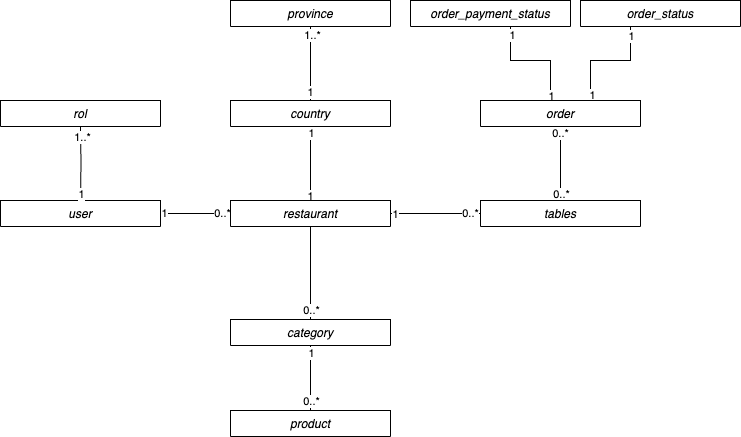

The diagram above was exported from draw.io. Its source (the exported page's mxGraphModel, read from the mxfile embedded in the PNG):
<mxGraphModel dx="1194" dy="798" grid="1" gridSize="10" guides="1" tooltips="1" connect="1" arrows="1" fold="1" page="1" pageScale="1" pageWidth="827" pageHeight="1169" math="0" shadow="0">
  <root>
    <mxCell id="WIyWlLk6GJQsqaUBKTNV-0" />
    <mxCell id="WIyWlLk6GJQsqaUBKTNV-1" parent="WIyWlLk6GJQsqaUBKTNV-0" />
    <mxCell id="OiHQQ5K2V-82J_TtIYrO-25" value="" style="edgeStyle=orthogonalEdgeStyle;rounded=0;orthogonalLoop=1;jettySize=auto;html=1;endArrow=none;endFill=0;" parent="WIyWlLk6GJQsqaUBKTNV-1" source="zkfFHV4jXpPFQw0GAbJ--0" target="OiHQQ5K2V-82J_TtIYrO-23" edge="1">
      <mxGeometry relative="1" as="geometry" />
    </mxCell>
    <mxCell id="OiHQQ5K2V-82J_TtIYrO-66" value="1" style="edgeLabel;html=1;align=center;verticalAlign=middle;resizable=0;points=[];" parent="OiHQQ5K2V-82J_TtIYrO-25" connectable="0" vertex="1">
      <mxGeometry x="-0.92" y="1" relative="1" as="geometry">
        <mxPoint as="offset" />
      </mxGeometry>
    </mxCell>
    <mxCell id="OiHQQ5K2V-82J_TtIYrO-68" value="0..*" style="edgeLabel;html=1;align=center;verticalAlign=middle;resizable=0;points=[];" parent="OiHQQ5K2V-82J_TtIYrO-25" connectable="0" vertex="1">
      <mxGeometry x="0.73" y="1" relative="1" as="geometry">
        <mxPoint as="offset" />
      </mxGeometry>
    </mxCell>
    <mxCell id="zkfFHV4jXpPFQw0GAbJ--0" value="user" style="swimlane;fontStyle=2;align=center;verticalAlign=top;childLayout=stackLayout;horizontal=1;startSize=26;horizontalStack=0;resizeParent=1;resizeLast=0;collapsible=1;marginBottom=0;rounded=0;shadow=0;strokeWidth=1;" parent="WIyWlLk6GJQsqaUBKTNV-1" vertex="1" collapsed="1">
      <mxGeometry x="220" y="440" width="160" height="26" as="geometry">
        <mxRectangle x="220" y="120" width="160" height="40" as="alternateBounds" />
      </mxGeometry>
    </mxCell>
    <mxCell id="zkfFHV4jXpPFQw0GAbJ--4" value="" style="line;html=1;strokeWidth=1;align=left;verticalAlign=middle;spacingTop=-1;spacingLeft=3;spacingRight=3;rotatable=0;labelPosition=right;points=[];portConstraint=eastwest;" parent="zkfFHV4jXpPFQw0GAbJ--0" vertex="1">
      <mxGeometry y="26" width="160" height="8" as="geometry" />
    </mxCell>
    <mxCell id="OiHQQ5K2V-82J_TtIYrO-28" value="" style="edgeStyle=orthogonalEdgeStyle;rounded=0;orthogonalLoop=1;jettySize=auto;html=1;endArrow=none;endFill=0;" parent="WIyWlLk6GJQsqaUBKTNV-1" source="OiHQQ5K2V-82J_TtIYrO-23" target="OiHQQ5K2V-82J_TtIYrO-26" edge="1">
      <mxGeometry relative="1" as="geometry" />
    </mxCell>
    <mxCell id="OiHQQ5K2V-82J_TtIYrO-69" value="1" style="edgeLabel;html=1;align=center;verticalAlign=middle;resizable=0;points=[];" parent="OiHQQ5K2V-82J_TtIYrO-28" connectable="0" vertex="1">
      <mxGeometry x="-0.8715" y="1" relative="1" as="geometry">
        <mxPoint as="offset" />
      </mxGeometry>
    </mxCell>
    <mxCell id="OiHQQ5K2V-82J_TtIYrO-71" value="1" style="edgeLabel;html=1;align=center;verticalAlign=middle;resizable=0;points=[];" parent="OiHQQ5K2V-82J_TtIYrO-28" connectable="0" vertex="1">
      <mxGeometry x="0.8808" relative="1" as="geometry">
        <mxPoint y="2" as="offset" />
      </mxGeometry>
    </mxCell>
    <mxCell id="OiHQQ5K2V-82J_TtIYrO-34" value="" style="edgeStyle=orthogonalEdgeStyle;rounded=0;orthogonalLoop=1;jettySize=auto;html=1;endArrow=none;endFill=0;" parent="WIyWlLk6GJQsqaUBKTNV-1" source="OiHQQ5K2V-82J_TtIYrO-23" target="OiHQQ5K2V-82J_TtIYrO-32" edge="1">
      <mxGeometry relative="1" as="geometry" />
    </mxCell>
    <mxCell id="OiHQQ5K2V-82J_TtIYrO-86" value="1" style="edgeLabel;html=1;align=center;verticalAlign=middle;resizable=0;points=[];" parent="OiHQQ5K2V-82J_TtIYrO-34" connectable="0" vertex="1">
      <mxGeometry x="-0.9087" relative="1" as="geometry">
        <mxPoint as="offset" />
      </mxGeometry>
    </mxCell>
    <mxCell id="OiHQQ5K2V-82J_TtIYrO-88" value="0..*" style="edgeLabel;html=1;align=center;verticalAlign=middle;resizable=0;points=[];" parent="OiHQQ5K2V-82J_TtIYrO-34" connectable="0" vertex="1">
      <mxGeometry x="0.8125" y="1" relative="1" as="geometry">
        <mxPoint x="-3" as="offset" />
      </mxGeometry>
    </mxCell>
    <mxCell id="OiHQQ5K2V-82J_TtIYrO-65" value="" style="edgeStyle=orthogonalEdgeStyle;rounded=0;orthogonalLoop=1;jettySize=auto;html=1;endArrow=none;endFill=0;entryX=0.5;entryY=0;entryDx=0;entryDy=0;" parent="WIyWlLk6GJQsqaUBKTNV-1" source="OiHQQ5K2V-82J_TtIYrO-23" target="OiHQQ5K2V-82J_TtIYrO-63" edge="1">
      <mxGeometry relative="1" as="geometry">
        <mxPoint x="550" y="530" as="targetPoint" />
      </mxGeometry>
    </mxCell>
    <mxCell id="OiHQQ5K2V-82J_TtIYrO-77" value="0..*" style="edgeLabel;html=1;align=center;verticalAlign=middle;resizable=0;points=[];" parent="OiHQQ5K2V-82J_TtIYrO-65" connectable="0" vertex="1">
      <mxGeometry x="0.8386" relative="1" as="geometry">
        <mxPoint y="-2" as="offset" />
      </mxGeometry>
    </mxCell>
    <mxCell id="OiHQQ5K2V-82J_TtIYrO-23" value="restaurant" style="swimlane;fontStyle=2;align=center;verticalAlign=top;childLayout=stackLayout;horizontal=1;startSize=26;horizontalStack=0;resizeParent=1;resizeLast=0;collapsible=1;marginBottom=0;rounded=0;shadow=0;strokeWidth=1;" parent="WIyWlLk6GJQsqaUBKTNV-1" collapsed="1" vertex="1">
      <mxGeometry x="450" y="440" width="160" height="26" as="geometry">
        <mxRectangle x="460" y="120" width="160" height="40" as="alternateBounds" />
      </mxGeometry>
    </mxCell>
    <mxCell id="OiHQQ5K2V-82J_TtIYrO-24" value="" style="line;html=1;strokeWidth=1;align=left;verticalAlign=middle;spacingTop=-1;spacingLeft=3;spacingRight=3;rotatable=0;labelPosition=right;points=[];portConstraint=eastwest;" parent="OiHQQ5K2V-82J_TtIYrO-23" vertex="1">
      <mxGeometry y="26" width="160" height="8" as="geometry" />
    </mxCell>
    <mxCell id="OiHQQ5K2V-82J_TtIYrO-31" value="" style="edgeStyle=orthogonalEdgeStyle;rounded=0;orthogonalLoop=1;jettySize=auto;html=1;endArrow=none;endFill=0;" parent="WIyWlLk6GJQsqaUBKTNV-1" source="OiHQQ5K2V-82J_TtIYrO-26" target="OiHQQ5K2V-82J_TtIYrO-29" edge="1">
      <mxGeometry relative="1" as="geometry" />
    </mxCell>
    <mxCell id="OiHQQ5K2V-82J_TtIYrO-72" value="1" style="edgeLabel;html=1;align=center;verticalAlign=middle;resizable=0;points=[];" parent="OiHQQ5K2V-82J_TtIYrO-31" connectable="0" vertex="1">
      <mxGeometry x="-0.7674" y="1" relative="1" as="geometry">
        <mxPoint as="offset" />
      </mxGeometry>
    </mxCell>
    <mxCell id="OiHQQ5K2V-82J_TtIYrO-74" value="1..*" style="edgeLabel;html=1;align=center;verticalAlign=middle;resizable=0;points=[];" parent="OiHQQ5K2V-82J_TtIYrO-31" connectable="0" vertex="1">
      <mxGeometry x="0.7711" y="-1" relative="1" as="geometry">
        <mxPoint as="offset" />
      </mxGeometry>
    </mxCell>
    <mxCell id="OiHQQ5K2V-82J_TtIYrO-26" value="country" style="swimlane;fontStyle=2;align=center;verticalAlign=top;childLayout=stackLayout;horizontal=1;startSize=26;horizontalStack=0;resizeParent=1;resizeLast=0;collapsible=1;marginBottom=0;rounded=0;shadow=0;strokeWidth=1;" parent="WIyWlLk6GJQsqaUBKTNV-1" collapsed="1" vertex="1">
      <mxGeometry x="450" y="340" width="160" height="26" as="geometry">
        <mxRectangle x="460" y="120" width="160" height="40" as="alternateBounds" />
      </mxGeometry>
    </mxCell>
    <mxCell id="OiHQQ5K2V-82J_TtIYrO-27" value="" style="line;html=1;strokeWidth=1;align=left;verticalAlign=middle;spacingTop=-1;spacingLeft=3;spacingRight=3;rotatable=0;labelPosition=right;points=[];portConstraint=eastwest;" parent="OiHQQ5K2V-82J_TtIYrO-26" vertex="1">
      <mxGeometry y="26" width="160" height="8" as="geometry" />
    </mxCell>
    <mxCell id="OiHQQ5K2V-82J_TtIYrO-29" value="province" style="swimlane;fontStyle=2;align=center;verticalAlign=top;childLayout=stackLayout;horizontal=1;startSize=26;horizontalStack=0;resizeParent=1;resizeLast=0;collapsible=1;marginBottom=0;rounded=0;shadow=0;strokeWidth=1;" parent="WIyWlLk6GJQsqaUBKTNV-1" collapsed="1" vertex="1">
      <mxGeometry x="450" y="240" width="160" height="26" as="geometry">
        <mxRectangle x="460" y="120" width="160" height="40" as="alternateBounds" />
      </mxGeometry>
    </mxCell>
    <mxCell id="OiHQQ5K2V-82J_TtIYrO-30" value="" style="line;html=1;strokeWidth=1;align=left;verticalAlign=middle;spacingTop=-1;spacingLeft=3;spacingRight=3;rotatable=0;labelPosition=right;points=[];portConstraint=eastwest;" parent="OiHQQ5K2V-82J_TtIYrO-29" vertex="1">
      <mxGeometry y="26" width="160" height="8" as="geometry" />
    </mxCell>
    <mxCell id="OiHQQ5K2V-82J_TtIYrO-37" value="" style="edgeStyle=orthogonalEdgeStyle;rounded=0;orthogonalLoop=1;jettySize=auto;html=1;endArrow=none;endFill=0;" parent="WIyWlLk6GJQsqaUBKTNV-1" source="OiHQQ5K2V-82J_TtIYrO-32" target="OiHQQ5K2V-82J_TtIYrO-35" edge="1">
      <mxGeometry relative="1" as="geometry" />
    </mxCell>
    <mxCell id="OiHQQ5K2V-82J_TtIYrO-89" value="0..*" style="edgeLabel;html=1;align=center;verticalAlign=middle;resizable=0;points=[];" parent="OiHQQ5K2V-82J_TtIYrO-37" connectable="0" vertex="1">
      <mxGeometry x="-0.804" relative="1" as="geometry">
        <mxPoint as="offset" />
      </mxGeometry>
    </mxCell>
    <mxCell id="OiHQQ5K2V-82J_TtIYrO-91" value="0..*" style="edgeLabel;html=1;align=center;verticalAlign=middle;resizable=0;points=[];" parent="OiHQQ5K2V-82J_TtIYrO-37" connectable="0" vertex="1">
      <mxGeometry x="0.881" y="1" relative="1" as="geometry">
        <mxPoint y="2" as="offset" />
      </mxGeometry>
    </mxCell>
    <mxCell id="OiHQQ5K2V-82J_TtIYrO-32" value="tables" style="swimlane;fontStyle=2;align=center;verticalAlign=top;childLayout=stackLayout;horizontal=1;startSize=26;horizontalStack=0;resizeParent=1;resizeLast=0;collapsible=1;marginBottom=0;rounded=0;shadow=0;strokeWidth=1;" parent="WIyWlLk6GJQsqaUBKTNV-1" collapsed="1" vertex="1">
      <mxGeometry x="700" y="440" width="160" height="26" as="geometry">
        <mxRectangle x="460" y="120" width="160" height="40" as="alternateBounds" />
      </mxGeometry>
    </mxCell>
    <mxCell id="OiHQQ5K2V-82J_TtIYrO-33" value="" style="line;html=1;strokeWidth=1;align=left;verticalAlign=middle;spacingTop=-1;spacingLeft=3;spacingRight=3;rotatable=0;labelPosition=right;points=[];portConstraint=eastwest;" parent="OiHQQ5K2V-82J_TtIYrO-32" vertex="1">
      <mxGeometry y="26" width="160" height="8" as="geometry" />
    </mxCell>
    <mxCell id="OiHQQ5K2V-82J_TtIYrO-43" value="" style="edgeStyle=orthogonalEdgeStyle;rounded=0;orthogonalLoop=1;jettySize=auto;html=1;endArrow=none;endFill=0;" parent="WIyWlLk6GJQsqaUBKTNV-1" source="OiHQQ5K2V-82J_TtIYrO-35" target="OiHQQ5K2V-82J_TtIYrO-41" edge="1">
      <mxGeometry relative="1" as="geometry">
        <Array as="points">
          <mxPoint x="810" y="300" />
          <mxPoint x="850" y="300" />
        </Array>
      </mxGeometry>
    </mxCell>
    <mxCell id="OiHQQ5K2V-82J_TtIYrO-94" value="1" style="edgeLabel;html=1;align=center;verticalAlign=middle;resizable=0;points=[];" parent="OiHQQ5K2V-82J_TtIYrO-43" connectable="0" vertex="1">
      <mxGeometry x="0.8443" relative="1" as="geometry">
        <mxPoint as="offset" />
      </mxGeometry>
    </mxCell>
    <mxCell id="OiHQQ5K2V-82J_TtIYrO-105" value="1" style="edgeLabel;html=1;align=center;verticalAlign=middle;resizable=0;points=[];" parent="OiHQQ5K2V-82J_TtIYrO-43" connectable="0" vertex="1">
      <mxGeometry x="-0.9078" y="-1" relative="1" as="geometry">
        <mxPoint y="-1" as="offset" />
      </mxGeometry>
    </mxCell>
    <mxCell id="OiHQQ5K2V-82J_TtIYrO-100" value="" style="edgeStyle=orthogonalEdgeStyle;rounded=0;orthogonalLoop=1;jettySize=auto;html=1;endArrow=none;endFill=0;" parent="WIyWlLk6GJQsqaUBKTNV-1" source="OiHQQ5K2V-82J_TtIYrO-35" target="OiHQQ5K2V-82J_TtIYrO-98" edge="1">
      <mxGeometry relative="1" as="geometry">
        <Array as="points">
          <mxPoint x="770" y="300" />
          <mxPoint x="730" y="300" />
        </Array>
      </mxGeometry>
    </mxCell>
    <mxCell id="OiHQQ5K2V-82J_TtIYrO-106" value="1" style="edgeLabel;html=1;align=center;verticalAlign=middle;resizable=0;points=[];" parent="OiHQQ5K2V-82J_TtIYrO-100" connectable="0" vertex="1">
      <mxGeometry x="-0.8903" relative="1" as="geometry">
        <mxPoint y="1" as="offset" />
      </mxGeometry>
    </mxCell>
    <mxCell id="OiHQQ5K2V-82J_TtIYrO-108" value="1" style="edgeLabel;html=1;align=center;verticalAlign=middle;resizable=0;points=[];" parent="OiHQQ5K2V-82J_TtIYrO-100" connectable="0" vertex="1">
      <mxGeometry x="0.8559" y="-1" relative="1" as="geometry">
        <mxPoint as="offset" />
      </mxGeometry>
    </mxCell>
    <mxCell id="OiHQQ5K2V-82J_TtIYrO-35" value="order" style="swimlane;fontStyle=2;align=center;verticalAlign=top;childLayout=stackLayout;horizontal=1;startSize=26;horizontalStack=0;resizeParent=1;resizeLast=0;collapsible=1;marginBottom=0;rounded=0;shadow=0;strokeWidth=1;" parent="WIyWlLk6GJQsqaUBKTNV-1" collapsed="1" vertex="1">
      <mxGeometry x="700" y="340" width="160" height="26" as="geometry">
        <mxRectangle x="460" y="120" width="160" height="40" as="alternateBounds" />
      </mxGeometry>
    </mxCell>
    <mxCell id="OiHQQ5K2V-82J_TtIYrO-36" value="" style="line;html=1;strokeWidth=1;align=left;verticalAlign=middle;spacingTop=-1;spacingLeft=3;spacingRight=3;rotatable=0;labelPosition=right;points=[];portConstraint=eastwest;" parent="OiHQQ5K2V-82J_TtIYrO-35" vertex="1">
      <mxGeometry y="26" width="160" height="8" as="geometry" />
    </mxCell>
    <mxCell id="OiHQQ5K2V-82J_TtIYrO-41" value="order_status" style="swimlane;fontStyle=2;align=center;verticalAlign=top;childLayout=stackLayout;horizontal=1;startSize=26;horizontalStack=0;resizeParent=1;resizeLast=0;collapsible=1;marginBottom=0;rounded=0;shadow=0;strokeWidth=1;" parent="WIyWlLk6GJQsqaUBKTNV-1" collapsed="1" vertex="1">
      <mxGeometry x="800" y="240" width="160" height="26" as="geometry">
        <mxRectangle x="460" y="120" width="160" height="40" as="alternateBounds" />
      </mxGeometry>
    </mxCell>
    <mxCell id="OiHQQ5K2V-82J_TtIYrO-42" value="" style="line;html=1;strokeWidth=1;align=left;verticalAlign=middle;spacingTop=-1;spacingLeft=3;spacingRight=3;rotatable=0;labelPosition=right;points=[];portConstraint=eastwest;" parent="OiHQQ5K2V-82J_TtIYrO-41" vertex="1">
      <mxGeometry y="26" width="160" height="8" as="geometry" />
    </mxCell>
    <mxCell id="rNfgZoi_1dC234nLu4Ps-9" style="edgeStyle=orthogonalEdgeStyle;rounded=0;orthogonalLoop=1;jettySize=auto;html=1;entryX=0.5;entryY=0;entryDx=0;entryDy=0;endArrow=none;endFill=0;" parent="WIyWlLk6GJQsqaUBKTNV-1" source="OiHQQ5K2V-82J_TtIYrO-63" target="OiHQQ5K2V-82J_TtIYrO-79" edge="1">
      <mxGeometry relative="1" as="geometry" />
    </mxCell>
    <mxCell id="rNfgZoi_1dC234nLu4Ps-11" value="1" style="edgeLabel;html=1;align=center;verticalAlign=middle;resizable=0;points=[];" parent="rNfgZoi_1dC234nLu4Ps-9" connectable="0" vertex="1">
      <mxGeometry x="-0.7983" relative="1" as="geometry">
        <mxPoint as="offset" />
      </mxGeometry>
    </mxCell>
    <mxCell id="rNfgZoi_1dC234nLu4Ps-12" value="0..*" style="edgeLabel;html=1;align=center;verticalAlign=middle;resizable=0;points=[];" parent="rNfgZoi_1dC234nLu4Ps-9" connectable="0" vertex="1">
      <mxGeometry x="0.8678" relative="1" as="geometry">
        <mxPoint y="-6" as="offset" />
      </mxGeometry>
    </mxCell>
    <mxCell id="OiHQQ5K2V-82J_TtIYrO-63" value="category" style="swimlane;fontStyle=2;align=center;verticalAlign=top;childLayout=stackLayout;horizontal=1;startSize=26;horizontalStack=0;resizeParent=1;resizeLast=0;collapsible=1;marginBottom=0;rounded=0;shadow=0;strokeWidth=1;" parent="WIyWlLk6GJQsqaUBKTNV-1" collapsed="1" vertex="1">
      <mxGeometry x="450" y="559" width="160" height="26" as="geometry">
        <mxRectangle x="460" y="120" width="160" height="40" as="alternateBounds" />
      </mxGeometry>
    </mxCell>
    <mxCell id="OiHQQ5K2V-82J_TtIYrO-64" value="" style="line;html=1;strokeWidth=1;align=left;verticalAlign=middle;spacingTop=-1;spacingLeft=3;spacingRight=3;rotatable=0;labelPosition=right;points=[];portConstraint=eastwest;" parent="OiHQQ5K2V-82J_TtIYrO-63" vertex="1">
      <mxGeometry y="26" width="160" height="8" as="geometry" />
    </mxCell>
    <mxCell id="OiHQQ5K2V-82J_TtIYrO-79" value="product" style="swimlane;fontStyle=2;align=center;verticalAlign=top;childLayout=stackLayout;horizontal=1;startSize=26;horizontalStack=0;resizeParent=1;resizeLast=0;collapsible=1;marginBottom=0;rounded=0;shadow=0;strokeWidth=1;" parent="WIyWlLk6GJQsqaUBKTNV-1" collapsed="1" vertex="1">
      <mxGeometry x="450" y="650" width="160" height="26" as="geometry">
        <mxRectangle x="460" y="120" width="160" height="40" as="alternateBounds" />
      </mxGeometry>
    </mxCell>
    <mxCell id="OiHQQ5K2V-82J_TtIYrO-80" value="" style="line;html=1;strokeWidth=1;align=left;verticalAlign=middle;spacingTop=-1;spacingLeft=3;spacingRight=3;rotatable=0;labelPosition=right;points=[];portConstraint=eastwest;" parent="OiHQQ5K2V-82J_TtIYrO-79" vertex="1">
      <mxGeometry y="26" width="160" height="8" as="geometry" />
    </mxCell>
    <mxCell id="OiHQQ5K2V-82J_TtIYrO-98" value="order_payment_status" style="swimlane;fontStyle=2;align=center;verticalAlign=top;childLayout=stackLayout;horizontal=1;startSize=26;horizontalStack=0;resizeParent=1;resizeLast=0;collapsible=1;marginBottom=0;rounded=0;shadow=0;strokeWidth=1;" parent="WIyWlLk6GJQsqaUBKTNV-1" collapsed="1" vertex="1">
      <mxGeometry x="630" y="240" width="160" height="26" as="geometry">
        <mxRectangle x="460" y="120" width="160" height="40" as="alternateBounds" />
      </mxGeometry>
    </mxCell>
    <mxCell id="OiHQQ5K2V-82J_TtIYrO-99" value="" style="line;html=1;strokeWidth=1;align=left;verticalAlign=middle;spacingTop=-1;spacingLeft=3;spacingRight=3;rotatable=0;labelPosition=right;points=[];portConstraint=eastwest;" parent="OiHQQ5K2V-82J_TtIYrO-98" vertex="1">
      <mxGeometry y="26" width="160" height="8" as="geometry" />
    </mxCell>
    <mxCell id="rNfgZoi_1dC234nLu4Ps-18" style="edgeStyle=orthogonalEdgeStyle;rounded=0;orthogonalLoop=1;jettySize=auto;html=1;exitX=0.5;exitY=0;exitDx=0;exitDy=0;entryX=0.5;entryY=1;entryDx=0;entryDy=0;endArrow=none;endFill=0;" parent="WIyWlLk6GJQsqaUBKTNV-1" target="rNfgZoi_1dC234nLu4Ps-15" edge="1">
      <mxGeometry relative="1" as="geometry">
        <mxPoint x="300" y="440" as="sourcePoint" />
      </mxGeometry>
    </mxCell>
    <mxCell id="rNfgZoi_1dC234nLu4Ps-21" value="1" style="edgeLabel;html=1;align=center;verticalAlign=middle;resizable=0;points=[];" parent="rNfgZoi_1dC234nLu4Ps-18" connectable="0" vertex="1">
      <mxGeometry x="-0.8087" relative="1" as="geometry">
        <mxPoint as="offset" />
      </mxGeometry>
    </mxCell>
    <mxCell id="rNfgZoi_1dC234nLu4Ps-22" value="1..*" style="edgeLabel;html=1;align=center;verticalAlign=middle;resizable=0;points=[];" parent="rNfgZoi_1dC234nLu4Ps-18" connectable="0" vertex="1">
      <mxGeometry x="0.7297" y="-1" relative="1" as="geometry">
        <mxPoint as="offset" />
      </mxGeometry>
    </mxCell>
    <mxCell id="rNfgZoi_1dC234nLu4Ps-15" value="rol" style="swimlane;fontStyle=2;align=center;verticalAlign=top;childLayout=stackLayout;horizontal=1;startSize=26;horizontalStack=0;resizeParent=1;resizeLast=0;collapsible=1;marginBottom=0;rounded=0;shadow=0;strokeWidth=1;" parent="WIyWlLk6GJQsqaUBKTNV-1" collapsed="1" vertex="1">
      <mxGeometry x="220" y="340" width="160" height="26" as="geometry">
        <mxRectangle x="120" y="530" width="160" height="40" as="alternateBounds" />
      </mxGeometry>
    </mxCell>
    <mxCell id="rNfgZoi_1dC234nLu4Ps-16" value="" style="line;html=1;strokeWidth=1;align=left;verticalAlign=middle;spacingTop=-1;spacingLeft=3;spacingRight=3;rotatable=0;labelPosition=right;points=[];portConstraint=eastwest;" parent="rNfgZoi_1dC234nLu4Ps-15" vertex="1">
      <mxGeometry y="26" width="160" height="8" as="geometry" />
    </mxCell>
  </root>
</mxGraphModel>